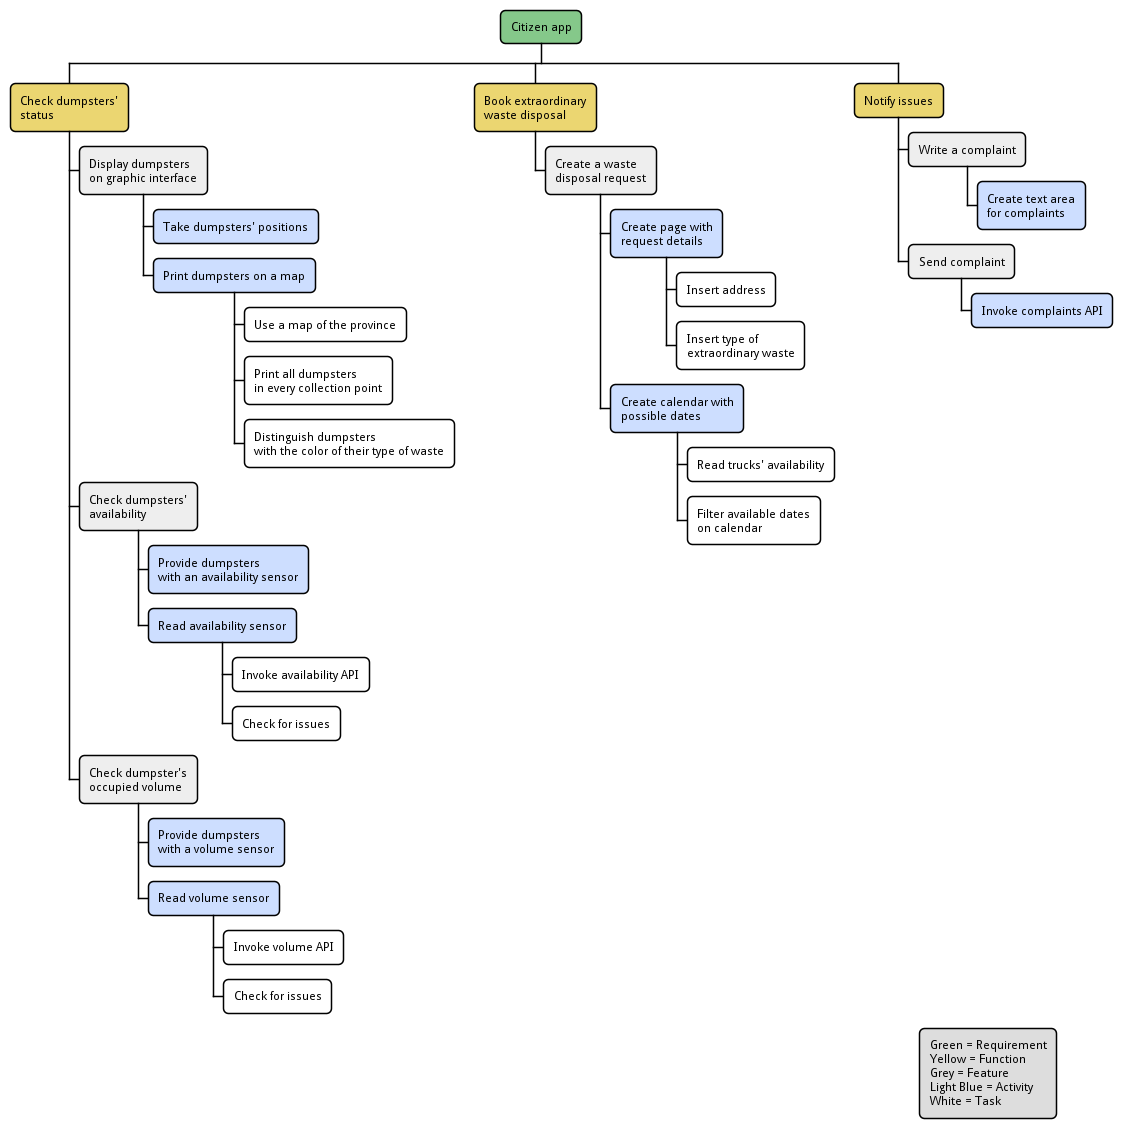

The diagram above was rendered by PlantUML. Its source (embedded in the PNG):
@startwbs
!include ../metamodels/work-breakdown.iuml

requirement(Citizen app)

function(Check dumpsters'\nstatus)
feature(Display dumpsters\non graphic interface)
activity(Take dumpsters' positions)
activity(Print dumpsters on a map)
task(Use a map of the province)
task(Print all dumpsters\nin every collection point)
task(Distinguish dumpsters\nwith the color of their type of waste)

feature(Check dumpsters'\navailability)
activity(Provide dumpsters\nwith an availability sensor)
activity(Read availability sensor)
task(Invoke availability API)
task(Check for issues)

feature(Check dumpster's\noccupied volume)
activity(Provide dumpsters\nwith a volume sensor)
activity(Read volume sensor)
task(Invoke volume API)
task(Check for issues)

function(Book extraordinary\nwaste disposal)
feature(Create a waste\ndisposal request)
activity(Create page with\nrequest details)
task(Insert address)
task(Insert type of\nextraordinary waste)
activity(Create calendar with\npossible dates)
task(Read trucks' availability)
task(Filter available dates\non calendar)

function(Notify issues)
feature(Write a complaint)
activity(Create text area\nfor complaints)
feature(Send complaint)
activity(Invoke complaints API)

@endwbs